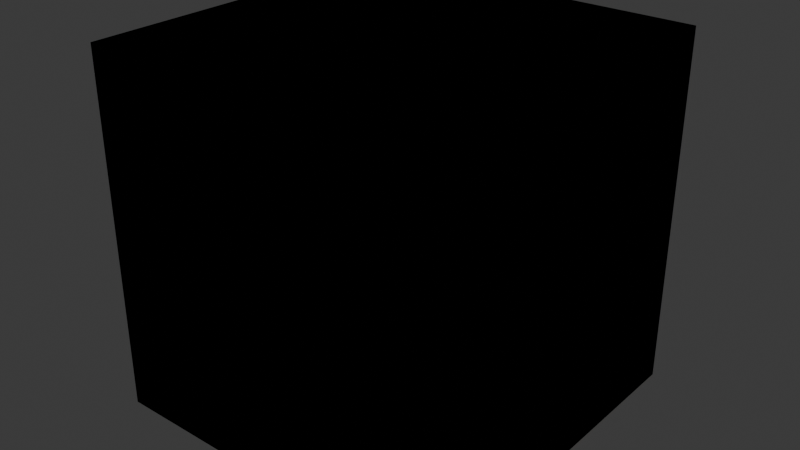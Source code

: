 # Source: untitled.blend  (saved by Blender 4.3.34; exported with 4.5.12 LTS)
import bpy
from mathutils import Matrix  # noqa: F401  (used for matrix-valued properties, if any)

bpy.ops.wm.read_factory_settings(use_empty=True)
scene = bpy.context.scene
scene.name = 'Scene'

# ---- collections
col_collection = bpy.data.collections.new('Collection'); scene.collection.children.link(col_collection)

# ---- images (referenced by path relative to the original .blend; pixels are not part of the script)
import os
ASSET_DIR = os.environ.get("B2B_ASSET_DIR", "")  # directory of the original .blend (textures are referenced by path, not embedded)
HERE = os.path.dirname(os.path.abspath(__file__))  # packed textures are extracted next to this script under _unpacked/

def load_image(name, relpath, width, height, colorspace="sRGB"):
    """Load a texture the original file referenced (path relative to the .blend, or extracted next to this script)."""
    p = next((c for c in (os.path.join(HERE, relpath), os.path.join(ASSET_DIR, relpath)) if relpath and os.path.exists(c)), "")
    if p:
        img = bpy.data.images.load(p, check_existing=True)
        img.name = name
    else:  # same state as the original file: an image datablock whose file is absent (Cycles renders it pink)
        img = bpy.data.images.new(name, width, height)
        img.source = "FILE"
        img.filepath = "//" + (relpath or name)
    img.colorspace_settings.name = colorspace
    return img
img_untitledartwork1_png = load_image('UntitledArtwork1.png', 'UntitledArtwork1.png', 1024, 1024, 'sRGB')

# ---- materials (node trees are filled in below, after node groups)
mat_material = bpy.data.materials.new('Material')
mat_material.alpha_threshold = 0.0
mat_material.roughness = 0.5
mat_material.line_color = (0.0, 0.0, 0.0, 1.0)

# ---- material node trees
mat_material.use_nodes = True; mat_material.node_tree.nodes.clear()
_N = mat_material.node_tree.nodes; _L = mat_material.node_tree.links
n0 = _N.new('ShaderNodeOutputMaterial'); n0.name = 'Material Output'; n0.location = (300, 300)
n1 = _N.new('ShaderNodeBsdfPrincipled'); n1.name = 'Principled BSDF'; n1.location = (10, 300)
n1.inputs[3].default_value = 1.45
n2 = _N.new('ShaderNodeTexImage'); n2.name = 'Image Texture'; n2.location = (-280, 275)
n2.image = img_untitledartwork1_png
_L.new(n1.outputs[0], n0.inputs[0])
_L.new(n2.outputs[0], n1.inputs[0])
n0.is_active_output = True

# ---- world
world_world = bpy.data.worlds.new('World'); scene.world = world_world
world_world.use_nodes = True; world_world.node_tree.nodes.clear()
_N = world_world.node_tree.nodes; _L = world_world.node_tree.links
n0 = _N.new('ShaderNodeOutputWorld'); n0.name = 'World Output'; n0.location = (300, 300)
n1 = _N.new('ShaderNodeBackground'); n1.name = 'Background'; n1.location = (10, 300)
n1.inputs[0].default_value = (0.05088, 0.05088, 0.05088, 1.0)
_L.new(n1.outputs[0], n0.inputs[0])
n0.is_active_output = True
world_world.color = (0.05088, 0.05088, 0.05088)
world_world.sun_shadow_jitter_overblur = 0.0

# ---- meshes
me_cube = bpy.data.meshes.new('Cube')
me_cube.from_pydata([(1.0, 1.0, 1.0), (1.0, 1.0, -1.0), (1.0, -1.0, 1.0), (1.0, -1.0, -1.0), (-1.0, 1.0, 1.0), (-1.0, 1.0, -1.0), (-1.0, -1.0, 1.0), (-1.0, -1.0, -1.0)], [], [(0, 4, 6, 2), (3, 2, 6, 7), (7, 6, 4, 5), (5, 1, 3, 7), (1, 0, 2, 3), (5, 4, 0, 1)])
_uv = me_cube.uv_layers.new(name='UVMap')
_uv.uv.foreach_set('vector', [0.9999, 0.9999, 0.0001, 0.9999, 9.995e-05, 0.0001, 0.9999, 9.996e-05, 0.0001, 0.0001001, 0.9999, 9.995e-05, 0.9999, 0.9999, 0.0001, 0.9999, 0.9999, 0.9999, 0.0001, 0.9999, 9.997e-05, 0.0001001, 0.9999, 0.0001, 0.9999, 9.999e-05, 0.9999, 0.9999, 0.0001001, 0.9999, 0.0001, 0.0001001, 0.0001, 0.0001001, 0.9999, 9.995e-05, 0.9999, 0.9999, 0.0001, 0.9999, 0.9999, 0.9999, 0.0001, 0.9999, 9.997e-05, 0.0001001, 0.9999, 0.0001])
me_cube.materials.append(mat_material)
me_cube.use_mirror_vertex_groups = False
me_cube.update()
me_cube_001 = bpy.data.meshes.new('Cube.001')
me_cube_001.from_pydata([(-1.0, -1.0, -1.0), (-1.0, -1.0, 1.0), (-1.0, 1.0, -1.0), (-1.0, 1.0, 1.0), (1.0, -1.0, -1.0), (1.0, -1.0, 1.0), (1.0, 1.0, -1.0), (1.0, 1.0, 1.0)], [], [(0, 1, 3, 2), (2, 3, 7, 6), (6, 7, 5, 4), (4, 5, 1, 0), (2, 6, 4, 0), (7, 3, 1, 5)])
_uv = me_cube_001.uv_layers.new(name='UVMap')
_uv.uv.foreach_set('vector', [0.375, 0.0, 0.625, 0.0, 0.625, 0.25, 0.375, 0.25, 0.375, 0.25, 0.625, 0.25, 0.625, 0.5, 0.375, 0.5, 0.375, 0.5, 0.625, 0.5, 0.625, 0.75, 0.375, 0.75, 0.375, 0.75, 0.625, 0.75, 0.625, 1.0, 0.375, 1.0, 0.125, 0.5, 0.375, 0.5, 0.375, 0.75, 0.125, 0.75, 0.625, 0.5, 0.875, 0.5, 0.875, 0.75, 0.625, 0.75])
me_cube_001.update()

# ---- objects
ob_cube = bpy.data.objects.new('Cube', me_cube)
ob_cube_colonly = bpy.data.objects.new('Cube-colonly', me_cube_001)

# ---- transforms, parenting, visibility, modifiers, constraints
ob_cube.location = (0.0, 0.0, 0.0)
ob_cube.lock_rotations_4d = False
ob_cube.empty_display_type = 'ARROWS'
ob_cube.lineart.crease_threshold = 0.0
ob_cube_colonly.parent = ob_cube
ob_cube_colonly.location = (0.0, 0.0, 0.0)

# ---- collection membership
col_collection.objects.link(ob_cube)
col_collection.objects.link(ob_cube_colonly)

# ---- scene / render settings (as saved in the file)
scene.frame_start = 1; scene.frame_end = 250; scene.frame_set(1)
scene.render.engine = 'BLENDER_EEVEE_NEXT'
bpy.context.view_layer.update()

# ---- added for rendering (the .blend has no active camera and no usable light): camera, sun
cam_auto = bpy.data.cameras.new('AutoCamera')
cam_auto.lens = 50.0
cam_auto.sensor_width = 36.0
cam_auto.clip_end = 1000.0
ob_auto_camera = bpy.data.objects.new('AutoCamera', cam_auto)
scene.collection.objects.link(ob_auto_camera)
ob_auto_camera.location = (3.20507, -3.84609, 2.56406)
ob_auto_camera.rotation_euler = (1.09748, -7.21219e-08, 0.694738)
scene.camera = ob_auto_camera
light_auto_sun = bpy.data.lights.new('AutoSun', 'SUN')
light_auto_sun.energy = 3.0
light_auto_sun.angle = 0.0523599
ob_auto_sun = bpy.data.objects.new('AutoSun', light_auto_sun)
scene.collection.objects.link(ob_auto_sun)
ob_auto_sun.rotation_euler = (0.872665, 0.174533, 0.523599)
bpy.context.view_layer.update()
